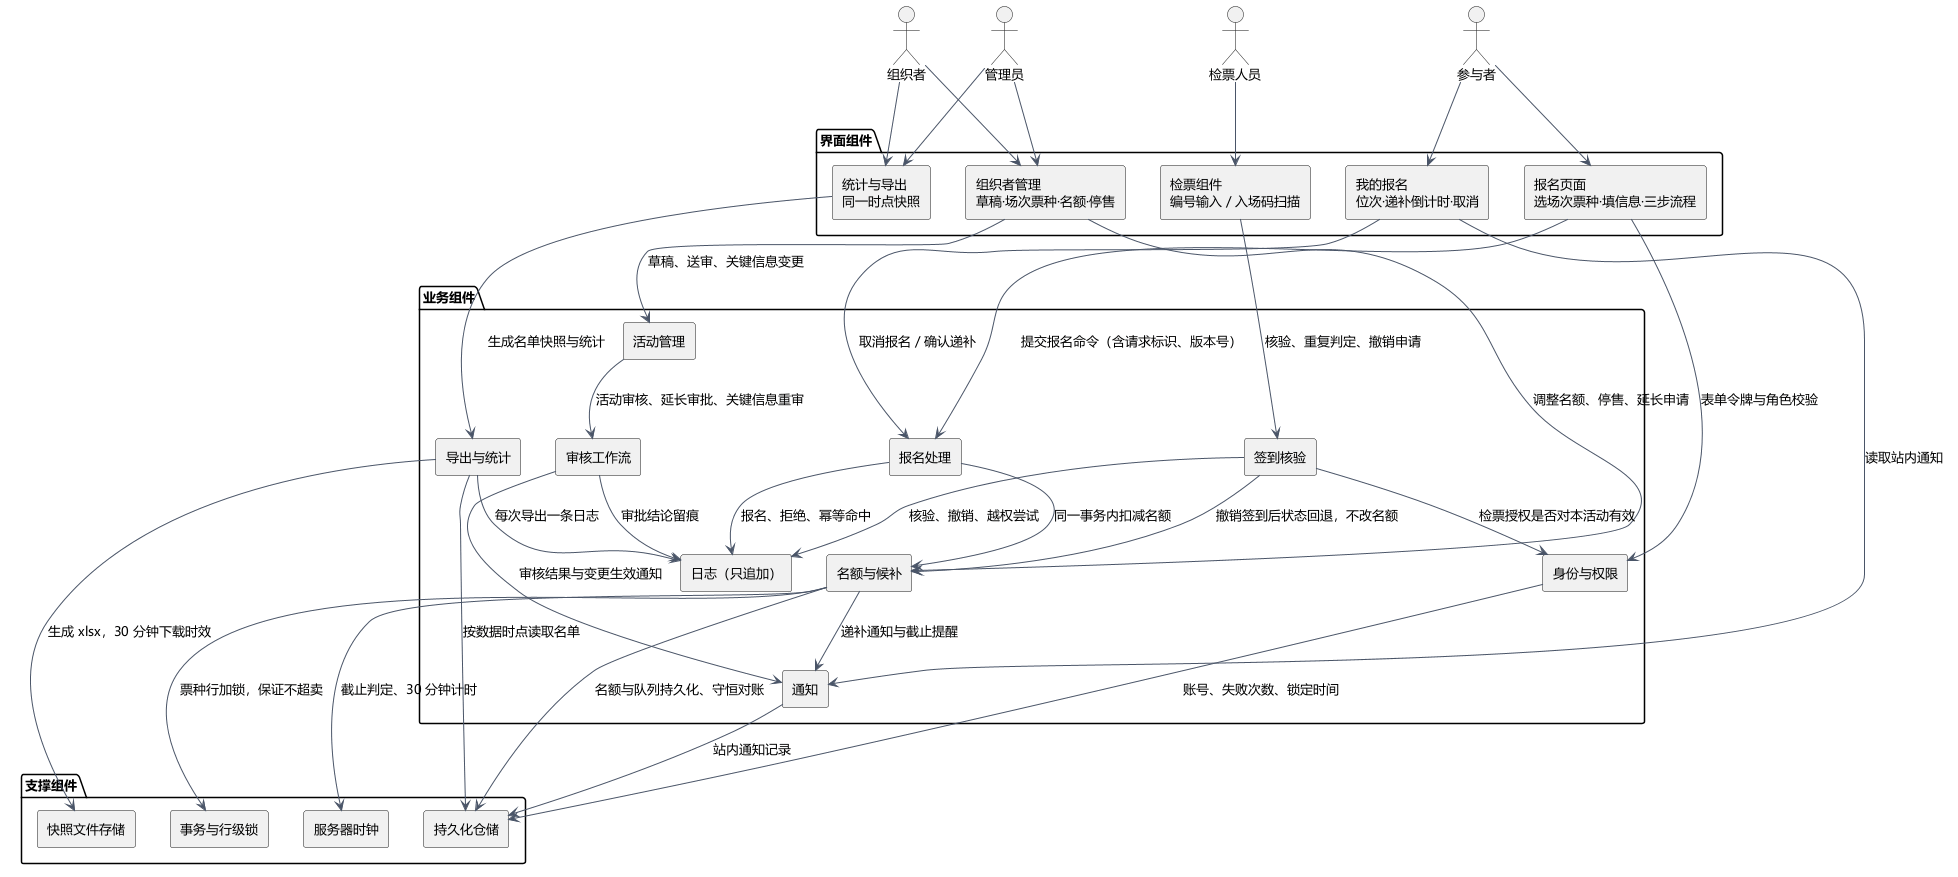

The diagram above was rendered by PlantUML. Its source (embedded in the PNG):
@startuml UML组件图
' 组件图：模块之间通过哪些接口交互，以及依赖方向（对应包图的六个层次）
' 覆盖需求：REQ-011、013、015、019、021、026 的模块间调用
skinparam defaultFontName "Microsoft YaHei"
skinparam defaultFontSize 13
skinparam shadowing false
skinparam ArrowColor #4A5568
skinparam componentStyle rectangle

package "界面组件" {
  [报名页面\n选场次票种·填信息·三步流程] as C_Form
  [我的报名\n位次·递补倒计时·取消] as C_Mine
  [检票组件\n编号输入 / 入场码扫描] as C_Check
  [组织者管理\n草稿·场次票种·名额·停售] as C_Mgr
  [统计与导出\n同一时点快照] as C_Stat
}

package "业务组件" {
  [身份与权限] as M_Auth
  [活动管理] as M_Act
  [报名处理] as M_Enroll
  [名额与候补] as M_Cap
  [签到核验] as M_Check
  [导出与统计] as M_Exp
  [审核工作流] as M_Rev
  [通知] as M_Notice
  [日志（只追加）] as M_Log
}

package "支撑组件" {
  [事务与行级锁] as M_Tx
  [持久化仓储] as M_Db
  [快照文件存储] as M_File
  [服务器时钟] as M_Clock
}

actor "参与者" as U1
actor "组织者" as U2
actor "检票人员" as U3
actor "管理员" as U4

U1 --> C_Form
U1 --> C_Mine
U3 --> C_Check
U2 --> C_Mgr
U2 --> C_Stat
U4 --> C_Stat
U4 --> C_Mgr

C_Form --> M_Auth : 表单令牌与角色校验
C_Form --> M_Enroll : 提交报名命令（含请求标识、版本号）
C_Mine --> M_Enroll : 取消报名 / 确认递补
C_Mine --> M_Notice : 读取站内通知
C_Check --> M_Check : 核验、重复判定、撤销申请
C_Mgr --> M_Act : 草稿、送审、关键信息变更
C_Mgr --> M_Cap : 调整名额、停售、延长申请
C_Stat --> M_Exp : 生成名单快照与统计

M_Enroll --> M_Cap : 同一事务内扣减名额
M_Enroll --> M_Log : 报名、拒绝、幂等命中
M_Cap --> M_Tx : 票种行加锁，保证不超卖
M_Cap --> M_Clock : 截止判定、30 分钟计时
M_Cap --> M_Notice : 递补通知与截止提醒
M_Cap --> M_Db : 名额与队列持久化、守恒对账
M_Check --> M_Auth : 检票授权是否对本活动有效
M_Check --> M_Log : 核验、撤销、越权尝试
M_Check --> M_Cap : 撤销签到后状态回退，不改名额
M_Exp --> M_Db : 按数据时点读取名单
M_Exp --> M_File : 生成 xlsx，30 分钟下载时效
M_Exp --> M_Log : 每次导出一条日志
M_Act --> M_Rev : 活动审核、延长审批、关键信息重审
M_Rev --> M_Notice : 审核结果与变更生效通知
M_Rev --> M_Log : 审批结论留痕
M_Auth --> M_Db : 账号、失败次数、锁定时间
M_Notice --> M_Db : 站内通知记录
@enduml